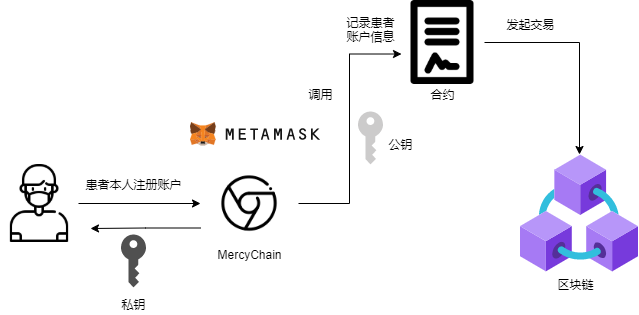

The diagram above was exported from draw.io. Its source (the exported page's mxGraphModel, read from the mxfile embedded in the PNG):
<mxGraphModel dx="1422" dy="714" grid="1" gridSize="10" guides="1" tooltips="1" connect="1" arrows="1" fold="1" page="1" pageScale="1" pageWidth="827" pageHeight="1169" math="0" shadow="0">
  <root>
    <mxCell id="0" />
    <mxCell id="1" parent="0" />
    <mxCell id="nX9B1YU0bdHCZXcHwu4c-2" value="" style="aspect=fixed;html=1;points=[];align=center;image;fontSize=12;image=img/lib/azure2/blockchain/Azure_Blockchain_Service.svg;" vertex="1" parent="1">
      <mxGeometry x="660" y="250" width="118" height="118" as="geometry" />
    </mxCell>
    <mxCell id="nX9B1YU0bdHCZXcHwu4c-26" style="edgeStyle=orthogonalEdgeStyle;rounded=0;orthogonalLoop=1;jettySize=auto;html=1;" edge="1" parent="1" source="nX9B1YU0bdHCZXcHwu4c-3" target="nX9B1YU0bdHCZXcHwu4c-4">
      <mxGeometry relative="1" as="geometry" />
    </mxCell>
    <mxCell id="nX9B1YU0bdHCZXcHwu4c-3" value="" style="shape=image;html=1;verticalAlign=top;verticalLabelPosition=bottom;labelBackgroundColor=#ffffff;imageAspect=0;aspect=fixed;image=https://cdn0.iconfinder.com/data/icons/virus-transmission-4/64/5-patient-128.png" vertex="1" parent="1">
      <mxGeometry x="140" y="260" width="78" height="78" as="geometry" />
    </mxCell>
    <mxCell id="nX9B1YU0bdHCZXcHwu4c-17" style="edgeStyle=orthogonalEdgeStyle;rounded=0;orthogonalLoop=1;jettySize=auto;html=1;entryX=0.012;entryY=0.637;entryDx=0;entryDy=0;entryPerimeter=0;" edge="1" parent="1" source="nX9B1YU0bdHCZXcHwu4c-4" target="nX9B1YU0bdHCZXcHwu4c-5">
      <mxGeometry relative="1" as="geometry" />
    </mxCell>
    <mxCell id="nX9B1YU0bdHCZXcHwu4c-32" style="edgeStyle=orthogonalEdgeStyle;rounded=0;orthogonalLoop=1;jettySize=auto;html=1;exitX=0;exitY=0.75;exitDx=0;exitDy=0;" edge="1" parent="1" source="nX9B1YU0bdHCZXcHwu4c-4">
      <mxGeometry relative="1" as="geometry">
        <mxPoint x="230" y="324" as="targetPoint" />
      </mxGeometry>
    </mxCell>
    <mxCell id="nX9B1YU0bdHCZXcHwu4c-4" value="" style="shape=image;html=1;verticalAlign=top;verticalLabelPosition=bottom;labelBackgroundColor=#ffffff;imageAspect=0;aspect=fixed;image=https://cdn2.iconfinder.com/data/icons/social-media-2198/64/chrome_social_media_network-128.png" vertex="1" parent="1">
      <mxGeometry x="340" y="250" width="98" height="98" as="geometry" />
    </mxCell>
    <mxCell id="nX9B1YU0bdHCZXcHwu4c-19" style="edgeStyle=orthogonalEdgeStyle;rounded=0;orthogonalLoop=1;jettySize=auto;html=1;" edge="1" parent="1" source="nX9B1YU0bdHCZXcHwu4c-5" target="nX9B1YU0bdHCZXcHwu4c-2">
      <mxGeometry relative="1" as="geometry" />
    </mxCell>
    <mxCell id="nX9B1YU0bdHCZXcHwu4c-5" value="" style="shape=image;html=1;verticalAlign=top;verticalLabelPosition=bottom;labelBackgroundColor=#ffffff;imageAspect=0;aspect=fixed;image=https://cdn3.iconfinder.com/data/icons/kicon-business/24/agreement-128.png" vertex="1" parent="1">
      <mxGeometry x="540" y="96" width="84" height="84" as="geometry" />
    </mxCell>
    <mxCell id="nX9B1YU0bdHCZXcHwu4c-7" value="" style="shape=image;verticalLabelPosition=bottom;labelBackgroundColor=#ffffff;verticalAlign=top;aspect=fixed;imageAspect=0;image=data:image/svg+xml,(base64 omitted: 16308 chars);" vertex="1" parent="1">
      <mxGeometry x="330" y="218.14999999999998" width="130" height="23.71" as="geometry" />
    </mxCell>
    <mxCell id="nX9B1YU0bdHCZXcHwu4c-16" value="MercyChain" style="text;html=1;align=center;verticalAlign=middle;resizable=0;points=[];autosize=1;strokeColor=none;" vertex="1" parent="1">
      <mxGeometry x="349" y="340" width="80" height="20" as="geometry" />
    </mxCell>
    <mxCell id="nX9B1YU0bdHCZXcHwu4c-18" value="调用" style="text;html=1;align=center;verticalAlign=middle;resizable=0;points=[];autosize=1;strokeColor=none;" vertex="1" parent="1">
      <mxGeometry x="440" y="180" width="40" height="20" as="geometry" />
    </mxCell>
    <mxCell id="nX9B1YU0bdHCZXcHwu4c-22" value="合约" style="text;html=1;align=center;verticalAlign=middle;resizable=0;points=[];autosize=1;strokeColor=none;" vertex="1" parent="1">
      <mxGeometry x="562" y="180" width="40" height="20" as="geometry" />
    </mxCell>
    <mxCell id="nX9B1YU0bdHCZXcHwu4c-23" value="发起交易" style="text;html=1;align=center;verticalAlign=middle;resizable=0;points=[];autosize=1;strokeColor=none;" vertex="1" parent="1">
      <mxGeometry x="640" y="110" width="60" height="20" as="geometry" />
    </mxCell>
    <mxCell id="nX9B1YU0bdHCZXcHwu4c-25" value="记录患者&lt;br&gt;账户信息" style="text;html=1;align=center;verticalAlign=middle;resizable=0;points=[];autosize=1;strokeColor=none;" vertex="1" parent="1">
      <mxGeometry x="480" y="110" width="60" height="30" as="geometry" />
    </mxCell>
    <mxCell id="nX9B1YU0bdHCZXcHwu4c-27" value="患者本人注册账户" style="text;html=1;align=center;verticalAlign=middle;resizable=0;points=[];autosize=1;strokeColor=none;" vertex="1" parent="1">
      <mxGeometry x="218" y="270" width="110" height="20" as="geometry" />
    </mxCell>
    <mxCell id="nX9B1YU0bdHCZXcHwu4c-28" value="" style="pointerEvents=1;shadow=0;dashed=0;html=1;strokeColor=none;fillColor=#505050;labelPosition=center;verticalLabelPosition=bottom;verticalAlign=top;outlineConnect=0;align=center;shape=mxgraph.office.security.key_permissions;" vertex="1" parent="1">
      <mxGeometry x="260.5" y="330" width="25" height="53" as="geometry" />
    </mxCell>
    <mxCell id="nX9B1YU0bdHCZXcHwu4c-29" value="" style="pointerEvents=1;shadow=0;dashed=0;html=1;strokeColor=none;labelPosition=center;verticalLabelPosition=bottom;verticalAlign=top;outlineConnect=0;align=center;shape=mxgraph.office.security.key_permissions;fillColor=#CCCBCB;" vertex="1" parent="1">
      <mxGeometry x="497.5" y="207" width="25" height="53" as="geometry" />
    </mxCell>
    <mxCell id="nX9B1YU0bdHCZXcHwu4c-30" value="公钥" style="text;html=1;align=center;verticalAlign=middle;resizable=0;points=[];autosize=1;strokeColor=none;" vertex="1" parent="1">
      <mxGeometry x="520" y="230" width="40" height="20" as="geometry" />
    </mxCell>
    <mxCell id="nX9B1YU0bdHCZXcHwu4c-31" value="私钥" style="text;html=1;align=center;verticalAlign=middle;resizable=0;points=[];autosize=1;strokeColor=none;" vertex="1" parent="1">
      <mxGeometry x="253" y="390" width="40" height="20" as="geometry" />
    </mxCell>
    <mxCell id="nX9B1YU0bdHCZXcHwu4c-33" value="区块链" style="text;html=1;align=center;verticalAlign=middle;resizable=0;points=[];autosize=1;strokeColor=none;" vertex="1" parent="1">
      <mxGeometry x="690" y="370" width="50" height="20" as="geometry" />
    </mxCell>
  </root>
</mxGraphModel>